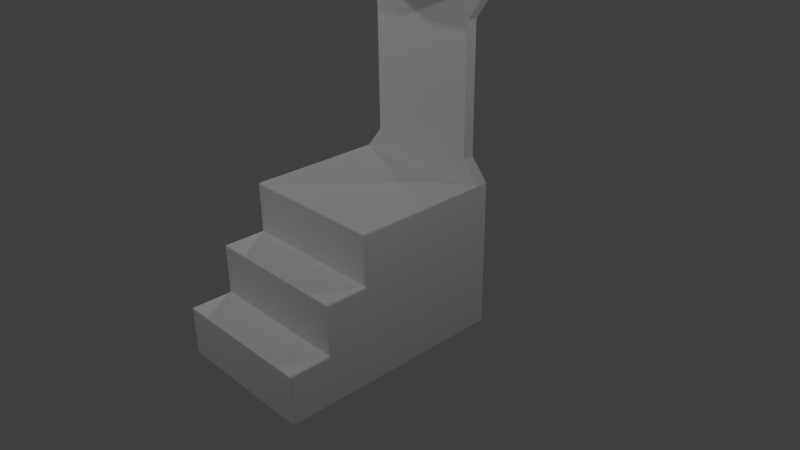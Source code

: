 # Source: pupitru1.blend  (saved by Blender 2.75.0; exported with 4.5.12 LTS)
import bpy
from mathutils import Matrix  # noqa: F401  (used for matrix-valued properties, if any)

bpy.ops.wm.read_factory_settings(use_empty=True)
scene = bpy.context.scene
scene.name = 'Scene'

# ---- collections
col_collection_1 = bpy.data.collections.new('Collection 1'); scene.collection.children.link(col_collection_1)

# ---- materials (node trees are filled in below, after node groups)
mat_material_003 = bpy.data.materials.new('Material.003')
mat_material_003.alpha_threshold = 0.0
mat_material_003.use_transparent_shadow = False
mat_material_003.roughness = 0.5
mat_material_001 = bpy.data.materials.new('Material.001')
mat_material_001.alpha_threshold = 0.0
mat_material_001.use_transparent_shadow = False
mat_material_001.roughness = 0.5
mat_material_002 = bpy.data.materials.new('Material.002')
mat_material_002.alpha_threshold = 0.0
mat_material_002.use_transparent_shadow = False
mat_material_002.roughness = 0.5

# ---- material node trees

# ---- world
world_world = bpy.data.worlds.new('World'); scene.world = world_world
world_world.color = (0.05088, 0.05088, 0.05088)
world_world.use_sun_shadow = False
world_world.sun_shadow_jitter_overblur = 0.0
world_world.cycles.sampling_method = 'MANUAL'
world_world.cycles.sample_map_resolution = 256

# ---- cameras
cam_camera = bpy.data.cameras.new('Camera')
cam_camera.clip_end = 100.0
cam_camera.lens = 35.0
cam_camera.sensor_width = 32.0
cam_camera.sensor_height = 18.0
cam_camera.ortho_scale = 7.314
cam_camera.dof.focus_distance = 0.0
cam_camera.dof.aperture_fstop = 128.0

# ---- lights
light_lamp = bpy.data.lights.new('Lamp', 'POINT')
light_lamp.transmission_factor = 0.0
light_lamp.cutoff_distance = 30.0
light_lamp.energy = 100.0
light_lamp.shadow_buffer_clip_start = 1.001
light_lamp.shadow_soft_size = 0.1
light_lamp.shadow_maximum_resolution = 0.006
light_lamp.use_absolute_resolution = True
light_lamp.cycles.use_multiple_importance_sampling = False
light_lamp_001 = bpy.data.lights.new('Lamp.001', 'POINT')
light_lamp_001.transmission_factor = 0.0
light_lamp_001.cutoff_distance = 30.0
light_lamp_001.energy = 100.0
light_lamp_001.shadow_buffer_clip_start = 1.001
light_lamp_001.shadow_soft_size = 0.1
light_lamp_001.shadow_maximum_resolution = 0.006
light_lamp_001.use_absolute_resolution = True
light_lamp_001.cycles.use_multiple_importance_sampling = False
light_lamp_002 = bpy.data.lights.new('Lamp.002', 'POINT')
light_lamp_002.transmission_factor = 0.0
light_lamp_002.cutoff_distance = 30.0
light_lamp_002.energy = 100.0
light_lamp_002.shadow_buffer_clip_start = 1.001
light_lamp_002.shadow_soft_size = 0.1
light_lamp_002.shadow_maximum_resolution = 0.006
light_lamp_002.use_absolute_resolution = True
light_lamp_002.cycles.use_multiple_importance_sampling = False
light_lamp_003 = bpy.data.lights.new('Lamp.003', 'POINT')
light_lamp_003.transmission_factor = 0.0
light_lamp_003.cutoff_distance = 30.0
light_lamp_003.energy = 100.0
light_lamp_003.shadow_buffer_clip_start = 1.001
light_lamp_003.shadow_soft_size = 0.1
light_lamp_003.shadow_maximum_resolution = 0.006
light_lamp_003.use_absolute_resolution = True
light_lamp_003.cycles.use_multiple_importance_sampling = False
light_lamp_004 = bpy.data.lights.new('Lamp.004', 'POINT')
light_lamp_004.transmission_factor = 0.0
light_lamp_004.cutoff_distance = 30.0
light_lamp_004.energy = 100.0
light_lamp_004.shadow_buffer_clip_start = 1.001
light_lamp_004.shadow_soft_size = 0.1
light_lamp_004.shadow_maximum_resolution = 0.006
light_lamp_004.use_absolute_resolution = True
light_lamp_004.cycles.use_multiple_importance_sampling = False

# ---- meshes
me_cube_001 = bpy.data.meshes.new('Cube.001')
me_cube_001.from_pydata([(-1.0, 1.0, 1.0), (0.0, 1.0, 1.0), (-1.0, 0.8365, 1.0), (0.0, 0.8365, 1.0), (0.0, 1.0, 3.314), (-1.0, 1.0, 3.314), (-1.0, 0.8365, 3.314), (0.0, 0.8365, 3.314), (0.0, 0.9243, 3.479), (-1.0, 0.9243, 3.479), (-1.0, 0.7967, 3.376), (0.0, 0.7967, 3.376), (0.0, 0.768, 3.573), (-1.0, 0.768, 3.573), (-1.0, 0.762, 3.41), (0.0, 0.762, 3.41), (0.0, 0.04705, 3.593), (-1.0, 0.04705, 3.593), (-1.0, 0.04107, 3.43), (0.0, 0.04107, 3.43), (-1.0, 0.6533, 3.576), (0.0, 0.6533, 3.576), (0.0, 0.6473, 3.413), (-1.0, 0.6473, 3.413), (0.0, 0.7766, 3.881), (-1.0, 0.7766, 3.881), (0.0, 0.6619, 3.884), (-1.0, 0.6619, 3.884), (0.0, 0.8365, 1.291), (-0.7625, 0.8365, 1.291), (-0.7625, 1.0, 1.291), (0.0, 1.0, 1.291), (0.0, 0.8365, 2.986), (-0.7625, 0.8365, 2.986), (-0.7625, 1.0, 2.986), (0.0, 1.0, 2.986)], [], [(34, 33, 6, 5), (6, 7, 11, 10), (35, 34, 5, 4), (33, 32, 7, 6), (10, 11, 15, 14), (5, 6, 10, 9), (4, 5, 9, 8), (21, 20, 17, 16), (9, 10, 14, 13), (8, 9, 13, 12), (16, 17, 18, 19), (23, 22, 19, 18), (20, 23, 18, 17), (13, 14, 23, 20), (14, 15, 22, 23), (12, 13, 25, 24), (24, 25, 27, 26), (20, 21, 26, 27), (13, 20, 27, 25), (2, 3, 28, 29), (1, 0, 30, 31), (0, 2, 29, 30), (29, 28, 32, 33), (31, 30, 34, 35), (30, 29, 33, 34)])
_uv = me_cube_001.uv_layers.new(name='UVMap')
_uv.uv.foreach_set('vector', [0.2632, 0.6567, 0.311, 0.6574, 0.2916, 0.7457, 0.2643, 0.735, 0.2916, 0.7457, 0.524, 0.7625, 0.5226, 0.78, 0.2914, 0.7612, 0.08247, 0.6741, 0.2632, 0.6567, 0.2643, 0.735, 0.08991, 0.7481, 0.311, 0.6574, 0.5289, 0.6724, 0.524, 0.7625, 0.2916, 0.7457, 0.2914, 0.7612, 0.5226, 0.78, 0.5217, 0.7904, 0.292, 0.7711, 0.2643, 0.735, 0.2916, 0.7457, 0.2914, 0.7612, 0.2629, 0.7617, 0.08991, 0.7481, 0.2643, 0.735, 0.2629, 0.7617, 0.09607, 0.7897, 0.1989, 0.9593, 0.2792, 0.8062, 0.3132, 0.8488, 0.3505, 0.9999, 0.2629, 0.7617, 0.2914, 0.7612, 0.292, 0.7711, 0.2669, 0.7888, 0.09607, 0.7897, 0.2629, 0.7617, 0.2669, 0.7888, 0.1051, 0.8281, 0.3505, 0.9999, 0.3132, 0.8488, 0.3246, 0.8434, 0.3905, 0.9868, 0.2984, 0.793, 0.519, 0.8194, 0.3905, 0.9868, 0.3246, 0.8434, 0.2792, 0.8062, 0.2984, 0.793, 0.3246, 0.8434, 0.3132, 0.8488, 0.2669, 0.7888, 0.292, 0.7711, 0.2984, 0.793, 0.2792, 0.8062, 0.292, 0.7711, 0.5217, 0.7904, 0.519, 0.8194, 0.2984, 0.793, 0.1051, 0.8281, 0.2669, 0.7888, 0.2418, 0.8185, 0.1263, 0.8852, 0.1263, 0.8852, 0.2418, 0.8185, 0.2466, 0.8255, 0.1396, 0.9053, 0.2792, 0.8062, 0.1989, 0.9593, 0.1396, 0.9053, 0.2466, 0.8255, 0.2669, 0.7888, 0.2792, 0.8062, 0.2466, 0.8255, 0.2418, 0.8185, 0.3106, 7.553e-05, 0.5707, 0.1126, 0.5456, 0.1816, 0.3193, 0.1101, 7.553e-05, 0.1318, 0.2711, 7.553e-05, 0.2669, 0.1126, 0.03079, 0.2044, 0.2711, 7.553e-05, 0.3106, 7.553e-05, 0.3193, 0.1101, 0.2669, 0.1126, 0.3193, 0.1101, 0.5456, 0.1816, 0.5289, 0.6724, 0.311, 0.6574, 0.03079, 0.2044, 0.2669, 0.1126, 0.2632, 0.6567, 0.08247, 0.6741, 0.2669, 0.1126, 0.3193, 0.1101, 0.311, 0.6574, 0.2632, 0.6567])
me_cube_001.materials.append(mat_material_003)
me_cube_001.use_remesh_preserve_volume = False
me_cube_001.use_remesh_preserve_attributes = False
me_cube_001.use_mirror_vertex_groups = False
me_cube_001.update()
me_cube = bpy.data.meshes.new('Cube')
me_cube.from_pydata([(-1.0, -1.0, -1.0), (-1.0, 1.0, -1.0), (-1.0, -1.0, 1.0), (1.788e-07, 1.0, -1.0), (0.0, -1.0, -1.0), (-5.364e-07, -1.0, 1.0), (-1.0, 0.8365, -1.0), (0.0, 0.8365, -1.0), (-1.0, -1.0, -0.3333), (-1.0, -1.0, 0.3333), (-1.0, 1.0, -0.3333), (-1.0, 1.0, 0.3333), (0.0, 1.0, -0.3333), (0.0, 1.0, 0.3333), (0.0, -1.0, 0.3333), (0.0, -2.114, -1.0), (-1.0, 0.8365, 0.3333), (-1.0, 0.8365, -0.3333), (0.0, -1.561, -1.0), (-1.0, -1.561, -1.0), (0.0, -1.561, -0.3333), (-1.0, -1.561, -0.3333), (-1.0, -1.561, 0.3333), (0.0, -1.561, 0.3333), (-1.0, -2.114, -1.0), (0.0, -2.114, -0.3333), (-1.0, -2.114, -0.3333), (2.384e-07, 1.0, 1.0), (-1.0, 1.0, 1.0), (-1.0, 0.8365, 1.0), (0.0, 0.8365, 1.0)], [], [(7, 4, 0, 6), (30, 29, 2, 5), (14, 5, 2, 9), (16, 29, 28, 11), (12, 3, 1, 10), (9, 2, 29, 16), (3, 7, 6, 1), (0, 8, 17, 6), (8, 9, 16, 17), (27, 13, 11, 28), (13, 12, 10, 11), (6, 17, 10, 1), (17, 16, 11, 10), (9, 8, 21, 22), (8, 0, 19, 21), (21, 19, 24, 26), (20, 23, 22, 21), (14, 9, 22, 23), (0, 4, 18, 19), (15, 25, 26, 24), (19, 18, 15, 24), (20, 21, 26, 25)])
_uv = me_cube.uv_layers.new(name='UVMap')
_uv.uv.foreach_set('vector', [0.0, 0.0, 0.0, 0.0, 0.0, 0.0, 0.0, 0.0, 0.7098, 7.695e-05, 0.7527, 0.1791, 0.4635, 0.2099, 0.381, 0.07893, 0.2908, 0.1571, 0.381, 0.07893, 0.4635, 0.2099, 0.4022, 0.305, 0.7593, 0.3252, 0.7527, 0.1791, 0.7885, 0.1784, 0.7929, 0.3236, 0.9999, 0.4556, 0.9994, 0.5922, 0.7943, 0.5912, 0.7953, 0.4557, 0.4022, 0.305, 0.4635, 0.2099, 0.7527, 0.1791, 0.7593, 0.3252, 0.0, 0.0, 0.0, 0.0, 0.0, 0.0, 0.0, 0.0, 0.3865, 0.5817, 0.395, 0.4448, 0.7626, 0.4556, 0.761, 0.5908, 0.395, 0.4448, 0.4022, 0.305, 0.7593, 0.3252, 0.7626, 0.4556, 0.9999, 0.1785, 0.9998, 0.3195, 0.7929, 0.3236, 0.7885, 0.1784, 0.9998, 0.3195, 0.9999, 0.4556, 0.7953, 0.4557, 0.7929, 0.3236, 0.761, 0.5908, 0.7626, 0.4556, 0.7953, 0.4557, 0.7943, 0.5912, 0.7626, 0.4556, 0.7593, 0.3252, 0.7929, 0.3236, 0.7953, 0.4557, 0.4022, 0.305, 0.395, 0.4448, 0.2705, 0.4267, 0.3141, 0.3272, 0.395, 0.4448, 0.3865, 0.5817, 0.2714, 0.5777, 0.2705, 0.4267, 0.2705, 0.4267, 0.2714, 0.5777, 0.1421, 0.5612, 0.1813, 0.4578, 0.1418, 0.2937, 0.2175, 0.2125, 0.3141, 0.3272, 0.2705, 0.4267, 0.2908, 0.1571, 0.4022, 0.305, 0.3141, 0.3272, 0.2175, 0.2125, 0.0, 0.0, 0.0, 0.0, 0.0, 0.0, 0.0, 0.0, 7.695e-05, 0.4483, 0.07535, 0.3537, 0.1813, 0.4578, 0.1421, 0.5612, 0.0, 0.0, 0.0, 0.0, 0.0, 0.0, 0.0, 0.0, 0.1418, 0.2937, 0.2705, 0.4267, 0.1813, 0.4578, 0.07535, 0.3537])
me_cube.materials.append(mat_material_001)
me_cube.use_remesh_preserve_volume = False
me_cube.use_remesh_preserve_attributes = False
me_cube.use_mirror_vertex_groups = False
me_cube.update()
me_plane = bpy.data.meshes.new('Plane')
me_plane.from_pydata([(-4.469, -1.723, -1.517e-07), (-3.074, -3.103, -4.413e-07), (-1.302, 1.434, 9.101e-08), (1.0, 1.0, 0.0), (-2.358, 0.3815, 1.011e-08), (-3.414, -0.6706, -7.078e-08), (-1.624, -1.643, -2.749e-07), (-0.8311, -0.8932, -2.574e-07), (3.902, -7.282, -1.458e-06), (4.997, -6.419, -1.417e-06), (6.892, -10.42, -2.118e-06), (8.12, -9.428, -2.048e-06), (7.384, -10.4, -2.114e-06), (7.969, -9.901, -2.148e-06), (5.397, -8.853, -1.788e-06), (6.559, -7.923, -1.733e-06), (6.152, -3.543, -8.134e-07), (8.035, -2.454, -5.85e-07), (7.723, -6.305, -1.393e-06), (5.802, -5.113, -1.143e-06), (5.792, -1.196, -3.209e-07), (6.805, 0.1949, -2.905e-08), (2.403, 2.964, 5.52e-07), (0.8459, 4.059, 7.818e-07), (4.828, 2.07, 3.645e-07), (4.344, 1.111, 1.632e-07), (-0.8768, -7.09, -1.418e-06), (-1.179, -8.345, -1.681e-06), (2.43, -7.623, -1.53e-06), (3.421, -9.507, -1.925e-06), (0.8146, -7.527, -1.51e-06), (0.9508, -9.191, -1.859e-06), (-3.015, -6.03, -1.196e-06), (-3.412, -6.604, -1.316e-06), (-2.45, -6.311, -1.254e-06), (-2.822, -7.064, -1.413e-06), (-4.282, -7.645, -1.534e-06), (-3.692, -8.105, -1.631e-06), (-4.245, -6.803, -1.358e-06), (-2.954, -7.869, -1.581e-06), (-6.496, -10.03, -2.035e-06), (-5.906, -10.49, -2.131e-06), (-5.881, -8.762, -1.769e-06), (-4.723, -9.733, -1.973e-06)], [], [(4, 7, 3, 2), (0, 1, 6, 5), (5, 6, 7, 4), (7, 6, 8, 9), (15, 14, 10, 11), (11, 10, 12, 13), (9, 8, 14, 15), (19, 18, 17, 16), (9, 15, 18, 19), (16, 17, 21, 20), (25, 24, 23, 22), (20, 21, 24, 25), (31, 30, 26, 27), (14, 8, 28, 29), (29, 28, 30, 31), (35, 34, 32, 33), (27, 26, 34, 35), (39, 38, 36, 37), (35, 33, 38, 39), (43, 42, 40, 41), (37, 36, 42, 43)])
me_plane.materials.append(mat_material_002)
me_plane.use_remesh_preserve_volume = False
me_plane.use_remesh_preserve_attributes = False
me_plane.use_mirror_vertex_groups = False
me_plane.update()

# ---- objects
ob_cube_001 = bpy.data.objects.new('Cube.001', me_cube_001)
ob_cube = bpy.data.objects.new('Cube', me_cube)
ob_lamp = bpy.data.objects.new('Lamp', light_lamp)
ob_camera = bpy.data.objects.new('Camera', cam_camera)
ob_plane = bpy.data.objects.new('Plane', me_plane)
ob_lamp_001 = bpy.data.objects.new('Lamp.001', light_lamp_001)
ob_lamp_002 = bpy.data.objects.new('Lamp.002', light_lamp_002)
ob_lamp_003 = bpy.data.objects.new('Lamp.003', light_lamp_003)
ob_lamp_004 = bpy.data.objects.new('Lamp.004', light_lamp_004)

# ---- transforms, parenting, visibility, modifiers, constraints
ob_cube_001.location = (0.0, 0.0, 0.0)
ob_cube_001.lock_rotations_4d = False
ob_cube_001.empty_display_type = 'ARROWS'
ob_cube_001.lineart.crease_threshold = 0.0
_m = ob_cube_001.modifiers.new('Mirror', 'MIRROR')
_m.use_clip = True
_m = ob_cube_001.modifiers.new('Bevel', 'BEVEL')
_m.width = 2.868
_m.width_pct = 2.868
_m.segments = 4
_m.limit_method = 'NONE'
_m.offset_type = 'PERCENT'
_m.spread = 0.0
ob_cube.location = (0.0, 0.0, 0.0)
ob_cube.lock_rotations_4d = False
ob_cube.empty_display_type = 'ARROWS'
ob_cube.lineart.crease_threshold = 0.0
_m = ob_cube.modifiers.new('Mirror', 'MIRROR')
_m.use_clip = True
_m = ob_cube.modifiers.new('Bevel', 'BEVEL')
_m.width = 2.868
_m.width_pct = 2.868
_m.segments = 4
_m.limit_method = 'NONE'
_m.offset_type = 'PERCENT'
_m.spread = 0.0
ob_lamp.location = (4.076, -1.868, 4.795)
ob_lamp.rotation_euler = (0.6503, 0.05522, 1.866)
ob_lamp.lock_rotations_4d = False
ob_lamp.empty_display_type = 'ARROWS'
ob_lamp.color = (0.0, 0.0, 0.0, 0.0)
ob_lamp.lineart.crease_threshold = 0.0
ob_camera.location = (7.481, -6.508, 5.344)
ob_camera.rotation_euler = (1.109, 0.01082, 0.8149)
ob_camera.lock_rotations_4d = False
ob_camera.empty_display_type = 'ARROWS'
ob_camera.color = (0.0, 0.0, 0.0, 0.0)
ob_camera.display_type = 'WIRE'
ob_camera.lineart.crease_threshold = 0.0
ob_plane.location = (0.08696, 1.018, 2.58)
ob_plane.rotation_euler = (1.571, -0.0, 3.142)
ob_plane.scale = (0.06912, 0.06912, 0.06912)
ob_plane.lineart.crease_threshold = 0.0
_m = ob_plane.modifiers.new('Solidify', 'SOLIDIFY')
_m.thickness = 0.284
_m.nonmanifold_thickness_mode = 'FIXED'
_m.nonmanifold_merge_threshold = 0.0003
ob_lamp_001.location = (-3.695, -1.868, 4.795)
ob_lamp_001.rotation_euler = (0.6503, 0.05522, 1.866)
ob_lamp_001.lock_rotations_4d = False
ob_lamp_001.empty_display_type = 'ARROWS'
ob_lamp_001.color = (0.0, 0.0, 0.0, 0.0)
ob_lamp_001.lineart.crease_threshold = 0.0
ob_lamp_002.location = (4.076, 4.565, 4.795)
ob_lamp_002.rotation_euler = (0.6503, 0.05522, 1.866)
ob_lamp_002.lock_rotations_4d = False
ob_lamp_002.empty_display_type = 'ARROWS'
ob_lamp_002.color = (0.0, 0.0, 0.0, 0.0)
ob_lamp_002.lineart.crease_threshold = 0.0
ob_lamp_003.location = (-3.128, 1.98, 1.349)
ob_lamp_003.rotation_euler = (0.6503, 0.05522, 1.866)
ob_lamp_003.lock_rotations_4d = False
ob_lamp_003.empty_display_type = 'ARROWS'
ob_lamp_003.color = (0.0, 0.0, 0.0, 0.0)
ob_lamp_003.lineart.crease_threshold = 0.0
ob_lamp_004.location = (-1.291, -6.63, 3.403)
ob_lamp_004.rotation_euler = (0.6503, 0.05522, 1.866)
ob_lamp_004.lock_rotations_4d = False
ob_lamp_004.empty_display_type = 'ARROWS'
ob_lamp_004.color = (0.0, 0.0, 0.0, 0.0)
ob_lamp_004.lineart.crease_threshold = 0.0

# ---- collection membership
col_collection_1.objects.link(ob_cube_001)
col_collection_1.objects.link(ob_cube)
col_collection_1.objects.link(ob_lamp)
col_collection_1.objects.link(ob_camera)
col_collection_1.objects.link(ob_plane)
col_collection_1.objects.link(ob_lamp_001)
col_collection_1.objects.link(ob_lamp_002)
col_collection_1.objects.link(ob_lamp_003)
col_collection_1.objects.link(ob_lamp_004)

# ---- scene / render settings (as saved in the file)
scene.camera = ob_camera
scene.frame_start = 1; scene.frame_end = 250; scene.frame_set(1)
scene.render.engine = 'BLENDER_EEVEE_NEXT'
scene.render.resolution_percentage = 50
scene.render.dither_intensity = 0.0
scene.cycles.use_denoising = False
scene.cycles.samples = 10
scene.cycles.sampling_pattern = 'TABULATED_SOBOL'
scene.cycles.light_sampling_threshold = 0.0
scene.cycles.use_adaptive_sampling = False
scene.cycles.use_light_tree = False
scene.cycles.blur_glossy = 0.0
scene.cycles.pixel_filter_type = 'GAUSSIAN'
scene.cycles.sample_clamp_indirect = 0.0
scene.view_settings.view_transform = 'Standard'
bpy.context.view_layer.update()
